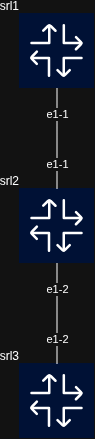

The diagram above was exported from draw.io. Its source (the exported page's mxGraphModel, read from the mxfile embedded in the PNG):
<mxGraphModel dx="706" dy="632" grid="0" gridSize="10" guides="1" tooltips="1" connect="1" arrows="1" fold="1" page="1" pageScale="1" pageWidth="200" pageHeight="550" background="none" math="0" shadow="0">
  <root>
    <mxCell id="0" />
    <mxCell id="1" parent="0" />
    <object label="srl1" id="clab-ex1threeNode-lab-srl1">
      <mxCell parent="1" style="shape=image;imageAlign=center;imageVerticalAlign=middle;labelPosition=left;align=right;verticalLabelPosition=top;spacingLeft=0;verticalAlign=bottom;spacingTop=0;spacing=0;editableCssRules=\.st[0-2]$;labelBackgroundColor=none;aspect=fixed;imageAspect=0;image=data:image/svg+xml,(base64 omitted: 3284 chars);" vertex="1">
        <mxGeometry height="75" width="75" x="100" y="100" as="geometry" />
      </mxCell>
    </object>
    <object label="srl2" id="clab-ex1threeNode-lab-srl2">
      <mxCell parent="1" style="shape=image;imageAlign=center;imageVerticalAlign=middle;labelPosition=left;align=right;verticalLabelPosition=top;spacingLeft=0;verticalAlign=bottom;spacingTop=0;spacing=0;editableCssRules=\.st[0-2]$;labelBackgroundColor=none;aspect=fixed;imageAspect=0;image=data:image/svg+xml,(base64 omitted: 3284 chars);" vertex="1">
        <mxGeometry height="75" width="75" x="100" y="275" as="geometry" />
      </mxCell>
    </object>
    <object label="srl3" id="clab-ex1threeNode-lab-srl3">
      <mxCell parent="1" style="shape=image;imageAlign=center;imageVerticalAlign=middle;labelPosition=left;align=right;verticalLabelPosition=top;spacingLeft=0;verticalAlign=bottom;spacingTop=0;spacing=0;editableCssRules=\.st[0-2]$;labelBackgroundColor=none;aspect=fixed;imageAspect=0;image=data:image/svg+xml,(base64 omitted: 3284 chars);" vertex="1">
        <mxGeometry height="75" width="75" x="100" y="450" as="geometry" />
      </mxCell>
    </object>
    <object label="" src_label="e1-1" trgt_label="e1-1" source="clab-ex1threeNode-lab-srl1" target="clab-ex1threeNode-lab-srl2" id="link_id:link:clab-ex1threeNode-lab-srl1:e1-1:clab-ex1threeNode-lab-srl2:e1-1">
      <mxCell edge="1" parent="1" source="clab-ex1threeNode-lab-srl1" style="endArrow=none;jumpStyle=gap;entryY=0;exitY=1;entryX=0.5;exitX=0.5;" target="clab-ex1threeNode-lab-srl2">
        <mxGeometry relative="1" as="geometry" />
      </mxCell>
    </object>
    <mxCell id="link_id:link:clab-ex1threeNode-lab-srl1:e1-1:clab-ex1threeNode-lab-srl2:e1-1-src" connectable="0" parent="link_id:link:clab-ex1threeNode-lab-srl1:e1-1:clab-ex1threeNode-lab-srl2:e1-1" style="edgeLabel;html=1;align=center;verticalAlign=middle;resizable=0;points=[];;" value="e1-1" vertex="1">
      <mxGeometry relative="1" x="-0.5" as="geometry">
        <mxPoint as="offset" />
      </mxGeometry>
    </mxCell>
    <mxCell id="link_id:link:clab-ex1threeNode-lab-srl1:e1-1:clab-ex1threeNode-lab-srl2:e1-1-trgt" connectable="0" parent="link_id:link:clab-ex1threeNode-lab-srl1:e1-1:clab-ex1threeNode-lab-srl2:e1-1" style="edgeLabel;html=1;align=center;verticalAlign=middle;resizable=0;points=[];;" value="e1-1" vertex="1">
      <mxGeometry relative="-1" x="0.5" as="geometry">
        <mxPoint as="offset" />
      </mxGeometry>
    </mxCell>
    <object label="" src_label="e1-2" trgt_label="e1-2" source="clab-ex1threeNode-lab-srl2" target="clab-ex1threeNode-lab-srl3" id="link_id:link:clab-ex1threeNode-lab-srl2:e1-2:clab-ex1threeNode-lab-srl3:e1-2">
      <mxCell edge="1" parent="1" source="clab-ex1threeNode-lab-srl2" style="endArrow=none;jumpStyle=gap;entryY=0;exitY=1;entryX=0.5;exitX=0.5;" target="clab-ex1threeNode-lab-srl3">
        <mxGeometry relative="1" as="geometry" />
      </mxCell>
    </object>
    <mxCell id="link_id:link:clab-ex1threeNode-lab-srl2:e1-2:clab-ex1threeNode-lab-srl3:e1-2-src" connectable="0" parent="link_id:link:clab-ex1threeNode-lab-srl2:e1-2:clab-ex1threeNode-lab-srl3:e1-2" style="edgeLabel;html=1;align=center;verticalAlign=middle;resizable=0;points=[];;" value="e1-2" vertex="1">
      <mxGeometry relative="1" x="-0.5" as="geometry">
        <mxPoint as="offset" />
      </mxGeometry>
    </mxCell>
    <mxCell id="link_id:link:clab-ex1threeNode-lab-srl2:e1-2:clab-ex1threeNode-lab-srl3:e1-2-trgt" connectable="0" parent="link_id:link:clab-ex1threeNode-lab-srl2:e1-2:clab-ex1threeNode-lab-srl3:e1-2" style="edgeLabel;html=1;align=center;verticalAlign=middle;resizable=0;points=[];;" value="e1-2" vertex="1">
      <mxGeometry relative="-1" x="0.5" as="geometry">
        <mxPoint as="offset" />
      </mxGeometry>
    </mxCell>
  </root>
</mxGraphModel>